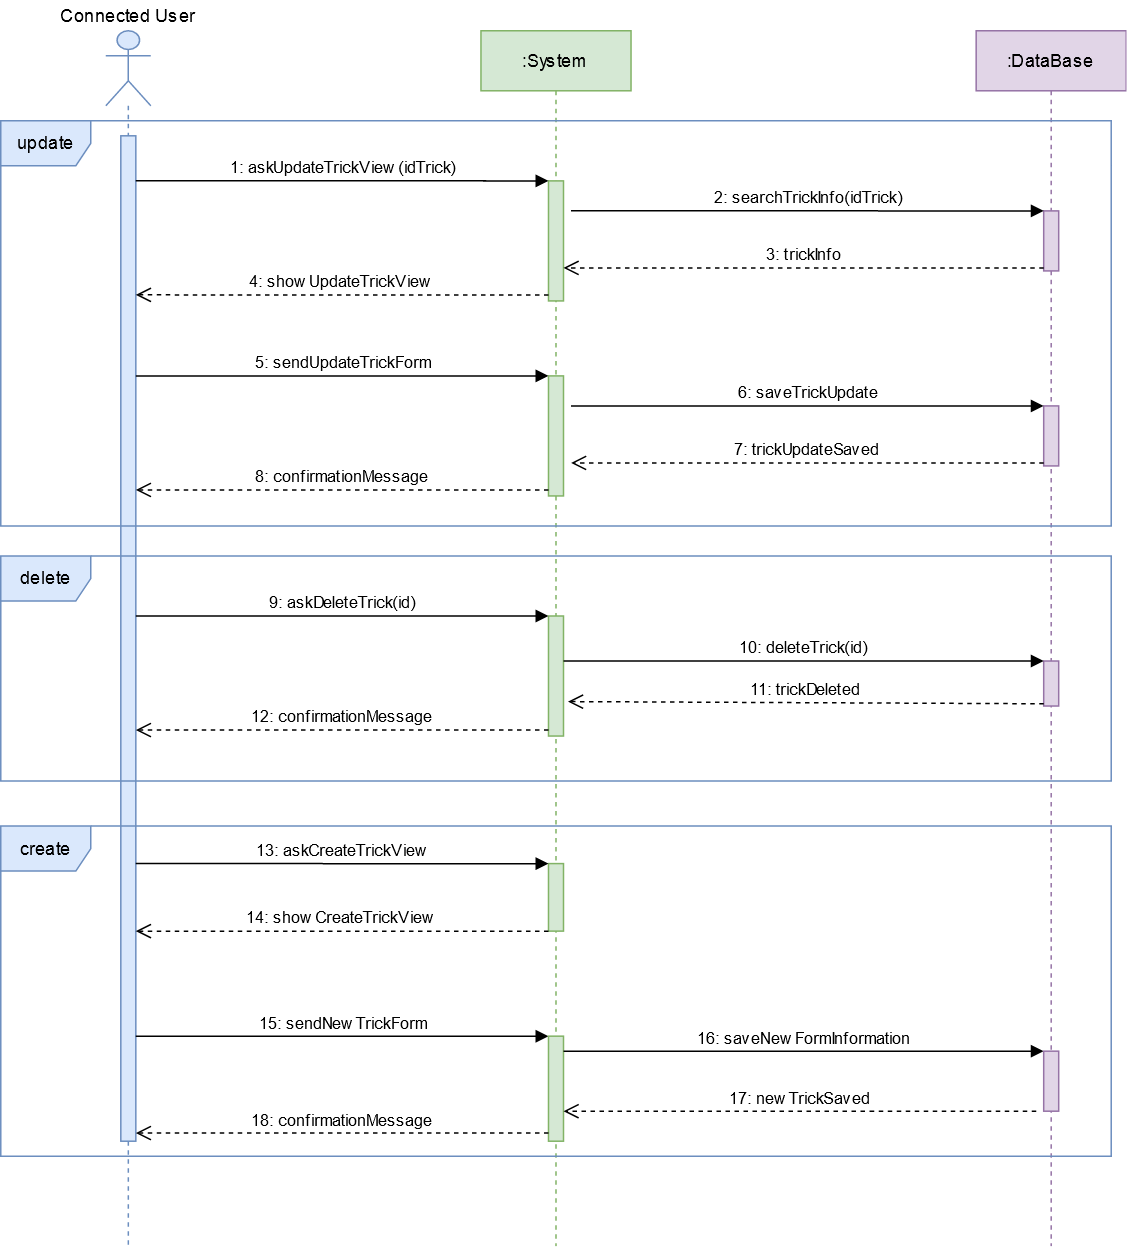

The diagram above was exported from draw.io. Its source (the exported page's mxGraphModel, read from the mxfile embedded in the PNG):
<mxGraphModel dx="1548" dy="813" grid="1" gridSize="10" guides="1" tooltips="1" connect="1" arrows="1" fold="1" page="1" pageScale="1" pageWidth="827" pageHeight="1169" math="0" shadow="0">
  <root>
    <mxCell id="0" />
    <mxCell id="1" parent="0" />
    <mxCell id="M3v9fMog4wd-uNPGROAE-1" value="" style="shape=umlLifeline;participant=umlActor;perimeter=lifelinePerimeter;whiteSpace=wrap;html=1;container=1;collapsible=0;recursiveResize=0;verticalAlign=top;spacingTop=36;labelBackgroundColor=#ffffff;outlineConnect=0;fillColor=#dae8fc;strokeColor=#6c8ebf;size=50;" parent="1" vertex="1">
      <mxGeometry x="70" y="30" width="30" height="810" as="geometry" />
    </mxCell>
    <mxCell id="M3v9fMog4wd-uNPGROAE-2" value="" style="html=1;points=[];perimeter=orthogonalPerimeter;fillColor=#dae8fc;strokeColor=#6c8ebf;" parent="M3v9fMog4wd-uNPGROAE-1" vertex="1">
      <mxGeometry x="10" y="70" width="10" height="670" as="geometry" />
    </mxCell>
    <mxCell id="M3v9fMog4wd-uNPGROAE-3" value=":System" style="shape=umlLifeline;perimeter=lifelinePerimeter;whiteSpace=wrap;html=1;container=1;collapsible=0;recursiveResize=0;outlineConnect=0;fillColor=#d5e8d4;strokeColor=#82b366;" parent="1" vertex="1">
      <mxGeometry x="320" y="30" width="100" height="810" as="geometry" />
    </mxCell>
    <mxCell id="M3v9fMog4wd-uNPGROAE-5" value=":DataBase" style="shape=umlLifeline;perimeter=lifelinePerimeter;whiteSpace=wrap;html=1;container=1;collapsible=0;recursiveResize=0;outlineConnect=0;fillColor=#e1d5e7;strokeColor=#9673a6;" parent="1" vertex="1">
      <mxGeometry x="650" y="30" width="100" height="810" as="geometry" />
    </mxCell>
    <mxCell id="M3v9fMog4wd-uNPGROAE-7" value="update" style="shape=umlFrame;whiteSpace=wrap;html=1;fillColor=#dae8fc;strokeColor=#6c8ebf;" parent="1" vertex="1">
      <mxGeometry y="90" width="740" height="270" as="geometry" />
    </mxCell>
    <mxCell id="M3v9fMog4wd-uNPGROAE-8" value="" style="html=1;points=[];perimeter=orthogonalPerimeter;fillColor=#d5e8d4;strokeColor=#82b366;" parent="1" vertex="1">
      <mxGeometry x="365" y="130.04000000000002" width="10" height="80" as="geometry" />
    </mxCell>
    <mxCell id="M3v9fMog4wd-uNPGROAE-9" value="1: askUpdateTrickView(idTrick)" style="html=1;verticalAlign=bottom;endArrow=block;entryX=0;entryY=0;" parent="1" target="M3v9fMog4wd-uNPGROAE-8" edge="1">
      <mxGeometry relative="1" as="geometry">
        <mxPoint x="90" y="130" as="sourcePoint" />
      </mxGeometry>
    </mxCell>
    <mxCell id="M3v9fMog4wd-uNPGROAE-10" value="4: showUpdateTrickView" style="html=1;verticalAlign=bottom;endArrow=open;dashed=1;endSize=8;exitX=0;exitY=0.95;" parent="1" source="M3v9fMog4wd-uNPGROAE-8" edge="1">
      <mxGeometry relative="1" as="geometry">
        <mxPoint x="90" y="206" as="targetPoint" />
      </mxGeometry>
    </mxCell>
    <mxCell id="M3v9fMog4wd-uNPGROAE-11" value="" style="html=1;points=[];perimeter=orthogonalPerimeter;fillColor=#e1d5e7;strokeColor=#9673a6;" parent="1" vertex="1">
      <mxGeometry x="695" y="150.03999999999996" width="10" height="40" as="geometry" />
    </mxCell>
    <mxCell id="M3v9fMog4wd-uNPGROAE-12" value="2: searchTrickInfo(idTrick)" style="html=1;verticalAlign=bottom;endArrow=block;entryX=0;entryY=0;" parent="1" target="M3v9fMog4wd-uNPGROAE-11" edge="1">
      <mxGeometry relative="1" as="geometry">
        <mxPoint x="380" y="150" as="sourcePoint" />
      </mxGeometry>
    </mxCell>
    <mxCell id="M3v9fMog4wd-uNPGROAE-13" value="3: trickInfo" style="html=1;verticalAlign=bottom;endArrow=open;dashed=1;endSize=8;exitX=0;exitY=0.95;" parent="1" source="M3v9fMog4wd-uNPGROAE-11" target="M3v9fMog4wd-uNPGROAE-8" edge="1">
      <mxGeometry relative="1" as="geometry">
        <mxPoint x="625" y="226.03999999999996" as="targetPoint" />
      </mxGeometry>
    </mxCell>
    <mxCell id="M3v9fMog4wd-uNPGROAE-14" value="" style="html=1;points=[];perimeter=orthogonalPerimeter;fillColor=#d5e8d4;strokeColor=#82b366;" parent="1" vertex="1">
      <mxGeometry x="365" y="260" width="10" height="80" as="geometry" />
    </mxCell>
    <mxCell id="M3v9fMog4wd-uNPGROAE-15" value="5: sendUpdateTrickForm" style="html=1;verticalAlign=bottom;endArrow=block;entryX=0;entryY=0;" parent="1" target="M3v9fMog4wd-uNPGROAE-14" edge="1">
      <mxGeometry relative="1" as="geometry">
        <mxPoint x="90" y="260" as="sourcePoint" />
      </mxGeometry>
    </mxCell>
    <mxCell id="M3v9fMog4wd-uNPGROAE-16" value="8: confirmationMessage" style="html=1;verticalAlign=bottom;endArrow=open;dashed=1;endSize=8;exitX=0;exitY=0.95;" parent="1" source="M3v9fMog4wd-uNPGROAE-14" edge="1">
      <mxGeometry relative="1" as="geometry">
        <mxPoint x="90" y="336" as="targetPoint" />
      </mxGeometry>
    </mxCell>
    <mxCell id="M3v9fMog4wd-uNPGROAE-17" value="" style="html=1;points=[];perimeter=orthogonalPerimeter;fillColor=#e1d5e7;strokeColor=#9673a6;" parent="1" vertex="1">
      <mxGeometry x="695" y="280" width="10" height="40" as="geometry" />
    </mxCell>
    <mxCell id="M3v9fMog4wd-uNPGROAE-18" value="6: saveTrickUpdate" style="html=1;verticalAlign=bottom;endArrow=block;entryX=0;entryY=0;" parent="1" target="M3v9fMog4wd-uNPGROAE-17" edge="1">
      <mxGeometry relative="1" as="geometry">
        <mxPoint x="380" y="280" as="sourcePoint" />
      </mxGeometry>
    </mxCell>
    <mxCell id="M3v9fMog4wd-uNPGROAE-19" value="7: trickUpdateSaved" style="html=1;verticalAlign=bottom;endArrow=open;dashed=1;endSize=8;exitX=0;exitY=0.95;" parent="1" source="M3v9fMog4wd-uNPGROAE-17" edge="1">
      <mxGeometry relative="1" as="geometry">
        <mxPoint x="380" y="318" as="targetPoint" />
      </mxGeometry>
    </mxCell>
    <mxCell id="M3v9fMog4wd-uNPGROAE-20" value="delete" style="shape=umlFrame;whiteSpace=wrap;html=1;fillColor=#dae8fc;strokeColor=#6c8ebf;" parent="1" vertex="1">
      <mxGeometry y="380" width="740" height="150" as="geometry" />
    </mxCell>
    <mxCell id="M3v9fMog4wd-uNPGROAE-21" value="" style="html=1;points=[];perimeter=orthogonalPerimeter;fillColor=#d5e8d4;strokeColor=#82b366;" parent="1" vertex="1">
      <mxGeometry x="365" y="420" width="10" height="80" as="geometry" />
    </mxCell>
    <mxCell id="M3v9fMog4wd-uNPGROAE-22" value="9: askDeleteTrick(id)" style="html=1;verticalAlign=bottom;endArrow=block;entryX=0;entryY=0;" parent="1" target="M3v9fMog4wd-uNPGROAE-21" edge="1">
      <mxGeometry relative="1" as="geometry">
        <mxPoint x="90" y="420" as="sourcePoint" />
      </mxGeometry>
    </mxCell>
    <mxCell id="M3v9fMog4wd-uNPGROAE-23" value="12: confirmationMessage" style="html=1;verticalAlign=bottom;endArrow=open;dashed=1;endSize=8;exitX=0;exitY=0.95;" parent="1" source="M3v9fMog4wd-uNPGROAE-21" edge="1">
      <mxGeometry relative="1" as="geometry">
        <mxPoint x="90" y="496" as="targetPoint" />
      </mxGeometry>
    </mxCell>
    <mxCell id="M3v9fMog4wd-uNPGROAE-24" value="" style="html=1;points=[];perimeter=orthogonalPerimeter;fillColor=#e1d5e7;strokeColor=#9673a6;" parent="1" vertex="1">
      <mxGeometry x="695" y="450" width="10" height="30" as="geometry" />
    </mxCell>
    <mxCell id="M3v9fMog4wd-uNPGROAE-25" value="10: deleteTrick(id)" style="html=1;verticalAlign=bottom;endArrow=block;entryX=0;entryY=0;" parent="1" source="M3v9fMog4wd-uNPGROAE-21" target="M3v9fMog4wd-uNPGROAE-24" edge="1">
      <mxGeometry relative="1" as="geometry">
        <mxPoint x="625" y="440" as="sourcePoint" />
      </mxGeometry>
    </mxCell>
    <mxCell id="M3v9fMog4wd-uNPGROAE-26" value="11: trickDeleted" style="html=1;verticalAlign=bottom;endArrow=open;dashed=1;endSize=8;exitX=0;exitY=0.95;entryX=1.3;entryY=0.713;entryDx=0;entryDy=0;entryPerimeter=0;" parent="1" source="M3v9fMog4wd-uNPGROAE-24" target="M3v9fMog4wd-uNPGROAE-21" edge="1">
      <mxGeometry relative="1" as="geometry">
        <mxPoint x="625" y="516" as="targetPoint" />
      </mxGeometry>
    </mxCell>
    <mxCell id="M3v9fMog4wd-uNPGROAE-27" value="Connected User" style="text;html=1;strokeColor=none;fillColor=none;align=center;verticalAlign=middle;whiteSpace=wrap;rounded=0;" parent="1" vertex="1">
      <mxGeometry x="35" y="10" width="100" height="20" as="geometry" />
    </mxCell>
    <mxCell id="M3v9fMog4wd-uNPGROAE-28" value="create" style="shape=umlFrame;whiteSpace=wrap;html=1;fillColor=#dae8fc;strokeColor=#6c8ebf;" parent="1" vertex="1">
      <mxGeometry y="560" width="740" height="220" as="geometry" />
    </mxCell>
    <mxCell id="M3v9fMog4wd-uNPGROAE-29" value="" style="html=1;points=[];perimeter=orthogonalPerimeter;fillColor=#d5e8d4;strokeColor=#82b366;" parent="1" vertex="1">
      <mxGeometry x="365" y="585" width="10" height="45" as="geometry" />
    </mxCell>
    <mxCell id="M3v9fMog4wd-uNPGROAE-30" value="13: askCreateTrickView" style="html=1;verticalAlign=bottom;endArrow=block;entryX=0;entryY=0;" parent="1" edge="1">
      <mxGeometry relative="1" as="geometry">
        <mxPoint x="90" y="585" as="sourcePoint" />
        <mxPoint x="365" y="585.0400000000001" as="targetPoint" />
      </mxGeometry>
    </mxCell>
    <mxCell id="M3v9fMog4wd-uNPGROAE-34" value="14: showCreateTrickView" style="html=1;verticalAlign=bottom;endArrow=open;dashed=1;endSize=8;exitX=0;exitY=0.95;" parent="1" edge="1">
      <mxGeometry relative="1" as="geometry">
        <mxPoint x="90" y="630" as="targetPoint" />
        <mxPoint x="365" y="630.04" as="sourcePoint" />
      </mxGeometry>
    </mxCell>
    <mxCell id="M3v9fMog4wd-uNPGROAE-35" value="15: sendNewTrickForm" style="html=1;verticalAlign=bottom;endArrow=block;entryX=0;entryY=0;" parent="1" edge="1">
      <mxGeometry relative="1" as="geometry">
        <mxPoint x="90" y="700" as="sourcePoint" />
        <mxPoint x="365" y="700.04" as="targetPoint" />
      </mxGeometry>
    </mxCell>
    <mxCell id="M3v9fMog4wd-uNPGROAE-36" value="" style="html=1;points=[];perimeter=orthogonalPerimeter;fillColor=#d5e8d4;strokeColor=#82b366;" parent="1" vertex="1">
      <mxGeometry x="365" y="700" width="10" height="70" as="geometry" />
    </mxCell>
    <mxCell id="M3v9fMog4wd-uNPGROAE-37" value="16: saveNewFormInformation" style="html=1;verticalAlign=bottom;endArrow=block;entryX=0;entryY=0;" parent="1" edge="1">
      <mxGeometry relative="1" as="geometry">
        <mxPoint x="375" y="710" as="sourcePoint" />
        <mxPoint x="695" y="710" as="targetPoint" />
      </mxGeometry>
    </mxCell>
    <mxCell id="M3v9fMog4wd-uNPGROAE-38" value="" style="html=1;points=[];perimeter=orthogonalPerimeter;fillColor=#e1d5e7;strokeColor=#9673a6;" parent="1" vertex="1">
      <mxGeometry x="695" y="710" width="10" height="40" as="geometry" />
    </mxCell>
    <mxCell id="M3v9fMog4wd-uNPGROAE-39" value="17: newTrickSaved" style="html=1;verticalAlign=bottom;endArrow=open;dashed=1;endSize=8;exitX=0;exitY=0.95;" parent="1" edge="1">
      <mxGeometry relative="1" as="geometry">
        <mxPoint x="375" y="750.0000000000001" as="targetPoint" />
        <mxPoint x="690" y="749.9999999999999" as="sourcePoint" />
      </mxGeometry>
    </mxCell>
    <mxCell id="M3v9fMog4wd-uNPGROAE-40" value="18: confirmationMessage" style="html=1;verticalAlign=bottom;endArrow=open;dashed=1;endSize=8;exitX=0;exitY=0.95;" parent="1" edge="1">
      <mxGeometry relative="1" as="geometry">
        <mxPoint x="90" y="764.5799999999999" as="targetPoint" />
        <mxPoint x="365" y="764.5799999999999" as="sourcePoint" />
      </mxGeometry>
    </mxCell>
  </root>
</mxGraphModel>